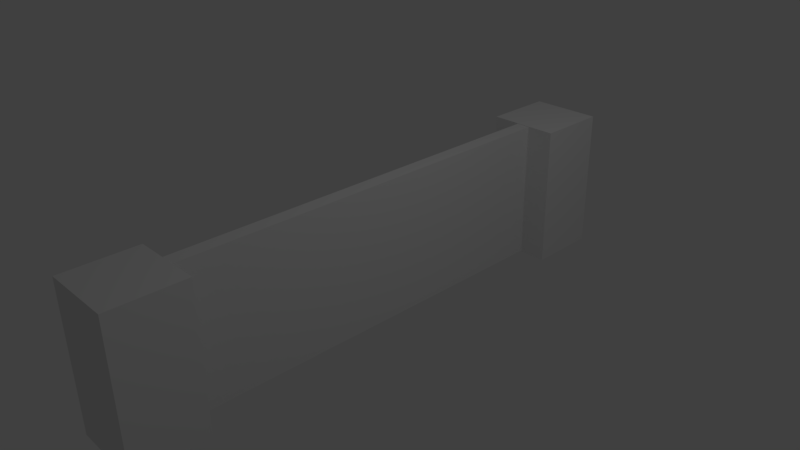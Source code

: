 # Source: wall.blend  (saved by Blender 2.77.0; exported with 4.5.12 LTS)
import bpy
from mathutils import Matrix  # noqa: F401  (used for matrix-valued properties, if any)

bpy.ops.wm.read_factory_settings(use_empty=True)
scene = bpy.context.scene
scene.name = 'Scene'

# ---- collections
col_collection_1 = bpy.data.collections.new('Collection 1'); scene.collection.children.link(col_collection_1)

# ---- materials (node trees are filled in below, after node groups)
mat_material = bpy.data.materials.new('Material')
mat_material.alpha_threshold = 0.0
mat_material.use_transparent_shadow = False
mat_material.roughness = 0.5
mat_material.line_color = (0.0, 0.0, 0.0, 1.0)

# ---- material node trees

# ---- world
world_world = bpy.data.worlds.new('World'); scene.world = world_world
world_world.color = (0.05088, 0.05088, 0.05088)
world_world.use_sun_shadow = False
world_world.sun_shadow_jitter_overblur = 0.0
world_world.cycles.sampling_method = 'MANUAL'

# ---- cameras
cam_camera = bpy.data.cameras.new('Camera')
cam_camera.clip_end = 100.0
cam_camera.lens = 35.0
cam_camera.sensor_width = 32.0
cam_camera.sensor_height = 18.0
cam_camera.ortho_scale = 7.314
cam_camera.dof.focus_distance = 0.0
cam_camera.dof.aperture_fstop = 128.0

# ---- lights
light_lamp = bpy.data.lights.new('Lamp', 'POINT')
light_lamp.transmission_factor = 0.0
light_lamp.cutoff_distance = 30.0
light_lamp.energy = 100.0
light_lamp.shadow_buffer_clip_start = 1.001
light_lamp.shadow_soft_size = 0.1
light_lamp.shadow_maximum_resolution = 0.006
light_lamp.use_absolute_resolution = True

# ---- meshes
me_cube_002 = bpy.data.meshes.new('Cube.002')
me_cube_002.from_pydata([(1.0, 1.0, -1.0), (1.0, -1.0, -1.0), (-1.0, -1.0, -1.0), (-1.0, 1.0, -1.0), (1.0, 1.0, 1.0), (1.0, -1.0, 1.0), (-1.0, -1.0, 1.0), (-1.0, 1.0, 1.0)], [], [(0, 1, 2, 3), (4, 7, 6, 5), (0, 4, 5, 1), (1, 5, 6, 2), (2, 6, 7, 3), (4, 0, 3, 7)])
me_cube_002.materials.append(mat_material)
me_cube_002.use_remesh_preserve_volume = False
me_cube_002.use_remesh_preserve_attributes = False
me_cube_002.use_mirror_vertex_groups = False
me_cube_002.update()
me_cube_001 = bpy.data.meshes.new('Cube.001')
me_cube_001.from_pydata([(1.0, 1.0, -1.0), (1.0, -1.0, -1.0), (-1.0, -1.0, -1.0), (-1.0, 1.0, -1.0), (1.0, 1.0, 1.0), (1.0, -1.0, 1.0), (-1.0, -1.0, 1.0), (-1.0, 1.0, 1.0)], [], [(0, 1, 2, 3), (4, 7, 6, 5), (0, 4, 5, 1), (1, 5, 6, 2), (2, 6, 7, 3), (4, 0, 3, 7)])
me_cube_001.materials.append(mat_material)
me_cube_001.use_remesh_preserve_volume = False
me_cube_001.use_remesh_preserve_attributes = False
me_cube_001.use_mirror_vertex_groups = False
me_cube_001.update()
me_cube = bpy.data.meshes.new('Cube')
me_cube.from_pydata([(1.0, 1.0, -1.0), (1.0, -1.0, -1.0), (-1.0, -1.0, -1.0), (-1.0, 1.0, -1.0), (1.0, 1.0, 1.0), (1.0, -1.0, 1.0), (-1.0, -1.0, 1.0), (-1.0, 1.0, 1.0)], [], [(0, 1, 2, 3), (4, 7, 6, 5), (0, 4, 5, 1), (1, 5, 6, 2), (2, 6, 7, 3), (4, 0, 3, 7)])
me_cube.materials.append(mat_material)
me_cube.use_remesh_preserve_volume = False
me_cube.use_remesh_preserve_attributes = False
me_cube.use_mirror_vertex_groups = False
me_cube.update()

# ---- objects
ob_cube_002 = bpy.data.objects.new('Cube.002', me_cube_002)
ob_cube_001 = bpy.data.objects.new('Cube.001', me_cube_001)
ob_cube = bpy.data.objects.new('Cube', me_cube)
ob_lamp = bpy.data.objects.new('Lamp', light_lamp)
ob_camera = bpy.data.objects.new('Camera', cam_camera)

# ---- transforms, parenting, visibility, modifiers, constraints
ob_cube_002.location = (0.0, 3.409, 0.0)
ob_cube_002.scale = (0.5, 0.5, 1.01)
ob_cube_002.lock_rotations_4d = False
ob_cube_002.empty_display_type = 'ARROWS'
ob_cube_002.lineart.crease_threshold = 0.0
ob_cube_001.location = (0.0, -3.346, 0.0)
ob_cube_001.scale = (0.5, 0.5, 1.01)
ob_cube_001.lock_rotations_4d = False
ob_cube_001.empty_display_type = 'ARROWS'
ob_cube_001.lineart.crease_threshold = 0.0
ob_cube.location = (0.0, 0.0, 0.0)
ob_cube.scale = (0.1, 3.0, 1.0)
ob_cube.lock_rotations_4d = False
ob_cube.empty_display_type = 'ARROWS'
ob_cube.lineart.crease_threshold = 0.0
ob_lamp.location = (4.076, 1.005, 5.904)
ob_lamp.rotation_euler = (0.6503, 0.05522, 1.866)
ob_lamp.lock_rotations_4d = False
ob_lamp.empty_display_type = 'ARROWS'
ob_lamp.color = (0.0, 0.0, 0.0, 0.0)
ob_lamp.lineart.crease_threshold = 0.0
ob_camera.location = (7.481, -6.508, 5.344)
ob_camera.rotation_euler = (1.109, 0.01082, 0.8149)
ob_camera.lock_rotations_4d = False
ob_camera.empty_display_type = 'ARROWS'
ob_camera.color = (0.0, 0.0, 0.0, 0.0)
ob_camera.display_type = 'WIRE'
ob_camera.lineart.crease_threshold = 0.0

# ---- collection membership
col_collection_1.objects.link(ob_cube_002)
col_collection_1.objects.link(ob_cube_001)
col_collection_1.objects.link(ob_cube)
col_collection_1.objects.link(ob_lamp)
col_collection_1.objects.link(ob_camera)

# ---- scene / render settings (as saved in the file)
scene.camera = ob_camera
scene.frame_start = 1; scene.frame_end = 250; scene.frame_set(1)
scene.render.engine = 'BLENDER_EEVEE_NEXT'
scene.render.resolution_percentage = 50
scene.render.dither_intensity = 0.0
scene.cycles.use_denoising = False
scene.cycles.samples = 128
scene.cycles.sampling_pattern = 'TABULATED_SOBOL'
scene.cycles.light_sampling_threshold = 0.0
scene.cycles.use_adaptive_sampling = False
scene.cycles.use_light_tree = False
scene.cycles.blur_glossy = 0.0
scene.cycles.sample_clamp_indirect = 0.0
scene.view_settings.view_transform = 'Standard'
bpy.context.view_layer.update()
